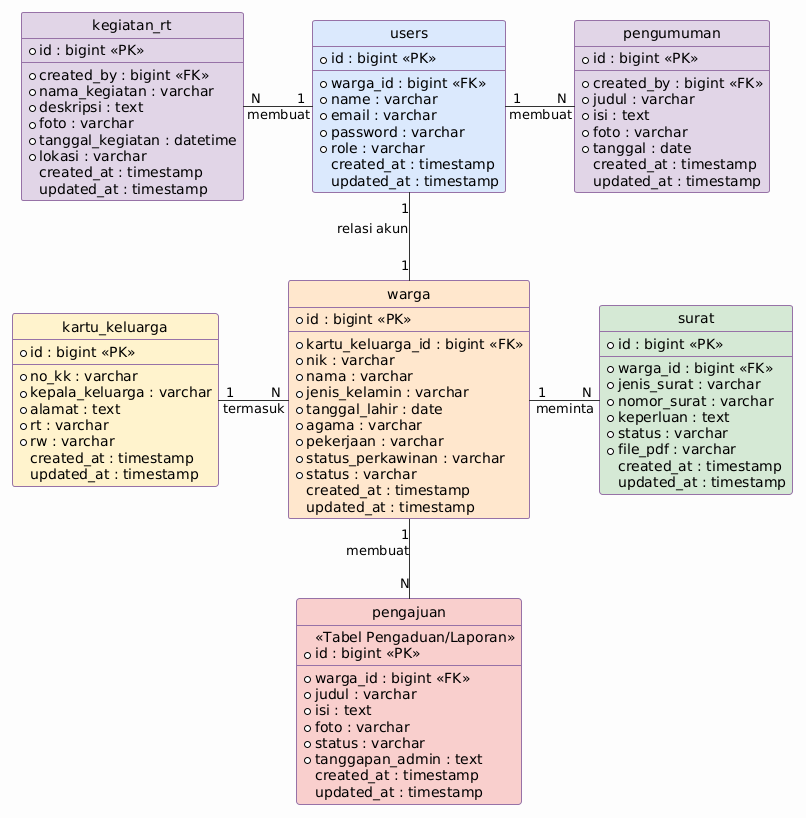

The diagram above was rendered by PlantUML. Its source (embedded in the PNG):
@startuml
!theme plain
skinparam backgroundColor #FDFDFD
skinparam roundcorner 5
skinparam shadowing false
skinparam linetype ortho
skinparam defaultFontName Arial
skinparam nodesep 70
skinparam ranksep 80

skinparam class {
  BackgroundColor #E1D5E7
  BorderColor #9673A6
  HeaderBackgroundColor #D5E8D4
  ArrowColor #333333
}

hide circle
hide methods

entity "users" as users #DAE8FC {
  * id : bigint <<PK>>
  --
  * warga_id : bigint <<FK>>
  * name : varchar
  * email : varchar
  * password : varchar
  * role : varchar
  created_at : timestamp
  updated_at : timestamp
}

entity "warga" as warga #FFE6CC {
  * id : bigint <<PK>>
  --
  * kartu_keluarga_id : bigint <<FK>>
  * nik : varchar
  * nama : varchar
  * jenis_kelamin : varchar
  * tanggal_lahir : date
  * agama : varchar
  * pekerjaan : varchar
  * status_perkawinan : varchar
  * status : varchar
  created_at : timestamp
  updated_at : timestamp
}

entity "kartu_keluarga" as kk #FFF2CC {
  * id : bigint <<PK>>
  --
  * no_kk : varchar
  * kepala_keluarga : varchar
  * alamat : text
  * rt : varchar
  * rw : varchar
  created_at : timestamp
  updated_at : timestamp
}

entity "pengajuan" as pengajuan #F8CECC {
  <<Tabel Pengaduan/Laporan>>
  * id : bigint <<PK>>
  --
  * warga_id : bigint <<FK>>
  * judul : varchar
  * isi : text
  * foto : varchar
  * status : varchar
  * tanggapan_admin : text
  created_at : timestamp
  updated_at : timestamp
}

entity "surat" as surat #D5E8D4 {
  * id : bigint <<PK>>
  --
  * warga_id : bigint <<FK>>
  * jenis_surat : varchar
  * nomor_surat : varchar
  * keperluan : text
  * status : varchar
  * file_pdf : varchar
  created_at : timestamp
  updated_at : timestamp
}

entity "pengumuman" as pengumuman #E1D5E7 {
  * id : bigint <<PK>>
  --
  * created_by : bigint <<FK>>
  * judul : varchar
  * isi : text
  * foto : varchar
  * tanggal : date
  created_at : timestamp
  updated_at : timestamp
}

entity "kegiatan_rt" as kegiatan #E1D5E7 {
  * id : bigint <<PK>>
  --
  * created_by : bigint <<FK>>
  * nama_kegiatan : varchar
  * deskripsi : text
  * foto : varchar
  * tanggal_kegiatan : datetime
  * lokasi : varchar
  created_at : timestamp
  updated_at : timestamp
}

' Layout hints to prevent overlapping and create a grid
users "1" -down- "1" warga : "relasi akun"
users "1" -right- "N" pengumuman : "membuat"
users "1" -left- "N" kegiatan : "membuat"

warga "N" -left- "1" kk : "termasuk"
warga "1" -down- "N" pengajuan : "membuat"
warga "1" -right- "N" surat : "meminta"

@enduml